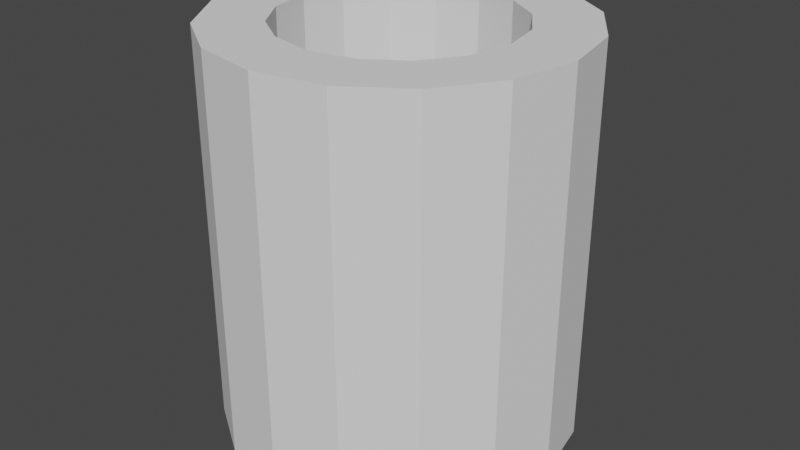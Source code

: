 # Source: Water_Well.blend  (saved by Blender 3.6.11; exported with 4.5.12 LTS)
import bpy
from mathutils import Matrix  # noqa: F401  (used for matrix-valued properties, if any)

bpy.ops.wm.read_factory_settings(use_empty=True)
scene = bpy.context.scene
scene.name = 'Scene'

# ---- world
world_world = bpy.data.worlds.new('World'); scene.world = world_world
world_world.use_nodes = True; world_world.node_tree.nodes.clear()
_N = world_world.node_tree.nodes; _L = world_world.node_tree.links
n0 = _N.new('ShaderNodeOutputWorld'); n0.name = 'World Output'; n0.location = (300, 300)
n1 = _N.new('ShaderNodeBackground'); n1.name = 'Background'; n1.location = (10, 300)
n1.inputs[0].default_value = (0.05088, 0.05088, 0.05088, 1.0)
_L.new(n1.outputs[0], n0.inputs[0])
n0.is_active_output = True
world_world.color = (0.05088, 0.05088, 0.05088)
world_world.use_sun_shadow = False
world_world.sun_shadow_jitter_overblur = 0.0

# ---- meshes
me_cylinder = bpy.data.meshes.new('Cylinder')
me_cylinder.from_pydata([(2.781e-09, 0.2764, -0.3107), (2.781e-09, 0.1788, 0.3107), (0.1058, 0.2554, -0.3107), (0.06841, 0.1652, 0.3107), (0.1955, 0.1955, -0.3107), (0.1264, 0.1264, 0.3107), (0.2554, 0.1058, -0.3107), (0.1652, 0.06841, 0.3107), (0.2764, -5.754e-10, -0.3107), (0.1788, -5.754e-10, 0.3107), (0.2554, -0.1058, -0.3107), (0.1652, -0.06841, 0.3107), (0.1955, -0.1955, -0.3107), (0.1264, -0.1264, 0.3107), (0.1058, -0.2554, -0.3107), (0.06841, -0.1652, 0.3107), (2.781e-09, -0.2764, -0.3107), (2.781e-09, -0.1788, 0.3107), (-0.1058, -0.2554, -0.3107), (-0.06841, -0.1652, 0.3107), (-0.1955, -0.1955, -0.3107), (-0.1264, -0.1264, 0.3107), (-0.2554, -0.1058, -0.3107), (-0.1652, -0.06841, 0.3107), (-0.2764, -5.754e-10, -0.3107), (-0.1788, -5.754e-10, 0.3107), (-0.2554, 0.1058, -0.3107), (-0.1652, 0.06841, 0.3107), (-0.1955, 0.1955, -0.3107), (-0.1264, 0.1264, 0.3107), (-0.1058, 0.2554, -0.3107), (-0.06841, 0.1652, 0.3107), (0.1058, 0.2554, 0.3107), (2.781e-09, 0.2764, 0.3107), (0.1955, 0.1955, 0.3107), (0.2554, 0.1058, 0.3107), (0.2764, -5.754e-10, 0.3107), (0.2554, -0.1058, 0.3107), (0.1955, -0.1955, 0.3107), (0.1058, -0.2554, 0.3107), (2.781e-09, -0.2764, 0.3107), (-0.1058, -0.2554, 0.3107), (-0.1955, -0.1955, 0.3107), (-0.2554, -0.1058, 0.3107), (-0.2764, -5.754e-10, 0.3107), (-0.2554, 0.1058, 0.3107), (-0.1955, 0.1955, 0.3107), (-0.1058, 0.2554, 0.3107), (0.06841, 0.1652, -0.3107), (2.781e-09, 0.1788, -0.3107), (0.1264, 0.1264, -0.3107), (0.1652, 0.06841, -0.3107), (0.1788, -5.754e-10, -0.3107), (0.1652, -0.06841, -0.3107), (0.1264, -0.1264, -0.3107), (0.06841, -0.1652, -0.3107), (2.781e-09, -0.1788, -0.3107), (-0.06841, -0.1652, -0.3107), (-0.1264, -0.1264, -0.3107), (-0.1652, -0.06841, -0.3107), (-0.1788, -5.754e-10, -0.3107), (-0.1652, 0.06841, -0.3107), (-0.1264, 0.1264, -0.3107), (-0.06841, 0.1652, -0.3107)], [], [(0, 33, 32, 2), (2, 32, 34, 4), (4, 34, 35, 6), (6, 35, 36, 8), (8, 36, 37, 10), (10, 37, 38, 12), (12, 38, 39, 14), (14, 39, 40, 16), (16, 40, 41, 18), (18, 41, 42, 20), (20, 42, 43, 22), (22, 43, 44, 24), (24, 44, 45, 26), (26, 45, 46, 28), (13, 11, 53, 54), (28, 46, 47, 30), (30, 47, 33, 0), (1, 3, 32, 33), (3, 5, 34, 32), (5, 7, 35, 34), (7, 9, 36, 35), (9, 11, 37, 36), (11, 13, 38, 37), (13, 15, 39, 38), (15, 17, 40, 39), (17, 19, 41, 40), (19, 21, 42, 41), (21, 23, 43, 42), (23, 25, 44, 43), (25, 27, 45, 44), (27, 29, 46, 45), (29, 31, 47, 46), (31, 1, 33, 47), (29, 27, 61, 62), (15, 13, 54, 55), (31, 29, 62, 63), (17, 15, 55, 56), (3, 1, 49, 48), (1, 31, 63, 49), (19, 17, 56, 57), (5, 3, 48, 50), (21, 19, 57, 58), (7, 5, 50, 51), (23, 21, 58, 59), (9, 7, 51, 52), (25, 23, 59, 60), (11, 9, 52, 53), (27, 25, 60, 61)])
_uv = me_cylinder.uv_layers.new(name='UVMap')
_uv.uv.foreach_set('vector', [1.0, 0.5, 1.0, 1.0, 0.9375, 1.0, 0.9375, 0.5, 0.9375, 0.5, 0.9375, 1.0, 0.875, 1.0, 0.875, 0.5, 0.875, 0.5, 0.875, 1.0, 0.8125, 1.0, 0.8125, 0.5, 0.8125, 0.5, 0.8125, 1.0, 0.75, 1.0, 0.75, 0.5, 0.75, 0.5, 0.75, 1.0, 0.6875, 1.0, 0.6875, 0.5, 0.6875, 0.5, 0.6875, 1.0, 0.625, 1.0, 0.625, 0.5, 0.625, 0.5, 0.625, 1.0, 0.5625, 1.0, 0.5625, 0.5, 0.5625, 0.5, 0.5625, 1.0, 0.5, 1.0, 0.5, 0.5, 0.5, 0.5, 0.5, 1.0, 0.4375, 1.0, 0.4375, 0.5, 0.4375, 0.5, 0.4375, 1.0, 0.375, 1.0, 0.375, 0.5, 0.375, 0.5, 0.375, 1.0, 0.3125, 1.0, 0.3125, 0.5, 0.3125, 0.5, 0.3125, 1.0, 0.25, 1.0, 0.25, 0.5, 0.25, 0.5, 0.25, 1.0, 0.1875, 1.0, 0.1875, 0.5, 0.1875, 0.5, 0.1875, 1.0, 0.125, 1.0, 0.125, 0.5, 0.3597, 0.1403, 0.3934, 0.1906, 0.3934, 0.1906, 0.3597, 0.1403, 0.125, 0.5, 0.125, 1.0, 0.0625, 1.0, 0.0625, 0.5, 0.0625, 0.5, 0.0625, 1.0, 0.0, 1.0, 0.0, 0.5, 0.25, 0.4052, 0.3094, 0.3934, 0.3418, 0.4717, 0.25, 0.49, 0.3094, 0.3934, 0.3597, 0.3597, 0.4197, 0.4197, 0.3418, 0.4717, 0.3597, 0.3597, 0.3934, 0.3094, 0.4717, 0.3418, 0.4197, 0.4197, 0.3934, 0.3094, 0.4052, 0.25, 0.49, 0.25, 0.4717, 0.3418, 0.4052, 0.25, 0.3934, 0.1906, 0.4717, 0.1582, 0.49, 0.25, 0.3934, 0.1906, 0.3597, 0.1403, 0.4197, 0.08029, 0.4717, 0.1582, 0.3597, 0.1403, 0.3094, 0.1066, 0.3418, 0.02827, 0.4197, 0.08029, 0.3094, 0.1066, 0.25, 0.09479, 0.25, 0.01, 0.3418, 0.02827, 0.25, 0.09479, 0.1906, 0.1066, 0.1582, 0.02827, 0.25, 0.01, 0.1906, 0.1066, 0.1403, 0.1403, 0.08029, 0.08029, 0.1582, 0.02827, 0.1403, 0.1403, 0.1066, 0.1906, 0.02827, 0.1582, 0.08029, 0.08029, 0.1066, 0.1906, 0.09479, 0.25, 0.01, 0.25, 0.02827, 0.1582, 0.09479, 0.25, 0.1066, 0.3094, 0.02827, 0.3418, 0.01, 0.25, 0.1066, 0.3094, 0.1403, 0.3597, 0.08029, 0.4197, 0.02827, 0.3418, 0.1403, 0.3597, 0.1906, 0.3934, 0.1582, 0.4717, 0.08029, 0.4197, 0.1906, 0.3934, 0.25, 0.4052, 0.25, 0.49, 0.1582, 0.4717, 0.1403, 0.3597, 0.1066, 0.3094, 0.1066, 0.3094, 0.1403, 0.3597, 0.3094, 0.1066, 0.3597, 0.1403, 0.3597, 0.1403, 0.3094, 0.1066, 0.1906, 0.3934, 0.1403, 0.3597, 0.1403, 0.3597, 0.1906, 0.3934, 0.25, 0.09479, 0.3094, 0.1066, 0.3094, 0.1066, 0.25, 0.09479, 0.3094, 0.3934, 0.25, 0.4052, 0.25, 0.4052, 0.3094, 0.3934, 0.25, 0.4052, 0.1906, 0.3934, 0.1906, 0.3934, 0.25, 0.4052, 0.1906, 0.1066, 0.25, 0.09479, 0.25, 0.09479, 0.1906, 0.1066, 0.3597, 0.3597, 0.3094, 0.3934, 0.3094, 0.3934, 0.3597, 0.3597, 0.1403, 0.1403, 0.1906, 0.1066, 0.1906, 0.1066, 0.1403, 0.1403, 0.3934, 0.3094, 0.3597, 0.3597, 0.3597, 0.3597, 0.3934, 0.3094, 0.1066, 0.1906, 0.1403, 0.1403, 0.1403, 0.1403, 0.1066, 0.1906, 0.4052, 0.25, 0.3934, 0.3094, 0.3934, 0.3094, 0.4052, 0.25, 0.09479, 0.25, 0.1066, 0.1906, 0.1066, 0.1906, 0.09479, 0.25, 0.3934, 0.1906, 0.4052, 0.25, 0.4052, 0.25, 0.3934, 0.1906, 0.1066, 0.3094, 0.09479, 0.25, 0.09479, 0.25, 0.1066, 0.3094])
me_cylinder.update()

# ---- objects
ob_cylinder = bpy.data.objects.new('Cylinder', me_cylinder)

# ---- transforms, parenting, visibility, modifiers, constraints
ob_cylinder.location = (0.0, 0.0, 0.0)

# ---- collection membership
scene.collection.objects.link(ob_cylinder)

# ---- scene / render settings (as saved in the file)
scene.frame_start = 1; scene.frame_end = 250; scene.frame_set(1)
scene.render.engine = 'CYCLES'
scene.cycles.sampling_pattern = 'TABULATED_SOBOL'
scene.cycles.bake_type = 'DIFFUSE'
scene.view_settings.view_transform = 'Filmic'
bpy.context.view_layer.update()

# ---- added for rendering (the .blend has no active camera and no usable light): camera, sun
cam_auto = bpy.data.cameras.new('AutoCamera')
cam_auto.lens = 50.0
cam_auto.sensor_width = 36.0
cam_auto.clip_end = 1000.0
ob_auto_camera = bpy.data.objects.new('AutoCamera', cam_auto)
scene.collection.objects.link(ob_auto_camera)
ob_auto_camera.location = (0.924029, -1.10884, 0.739224)
ob_auto_camera.rotation_euler = (1.09748, -7.21219e-08, 0.694738)
scene.camera = ob_auto_camera
light_auto_sun = bpy.data.lights.new('AutoSun', 'SUN')
light_auto_sun.energy = 3.0
light_auto_sun.angle = 0.0523599
ob_auto_sun = bpy.data.objects.new('AutoSun', light_auto_sun)
scene.collection.objects.link(ob_auto_sun)
ob_auto_sun.rotation_euler = (0.872665, 0.174533, 0.523599)
bpy.context.view_layer.update()
